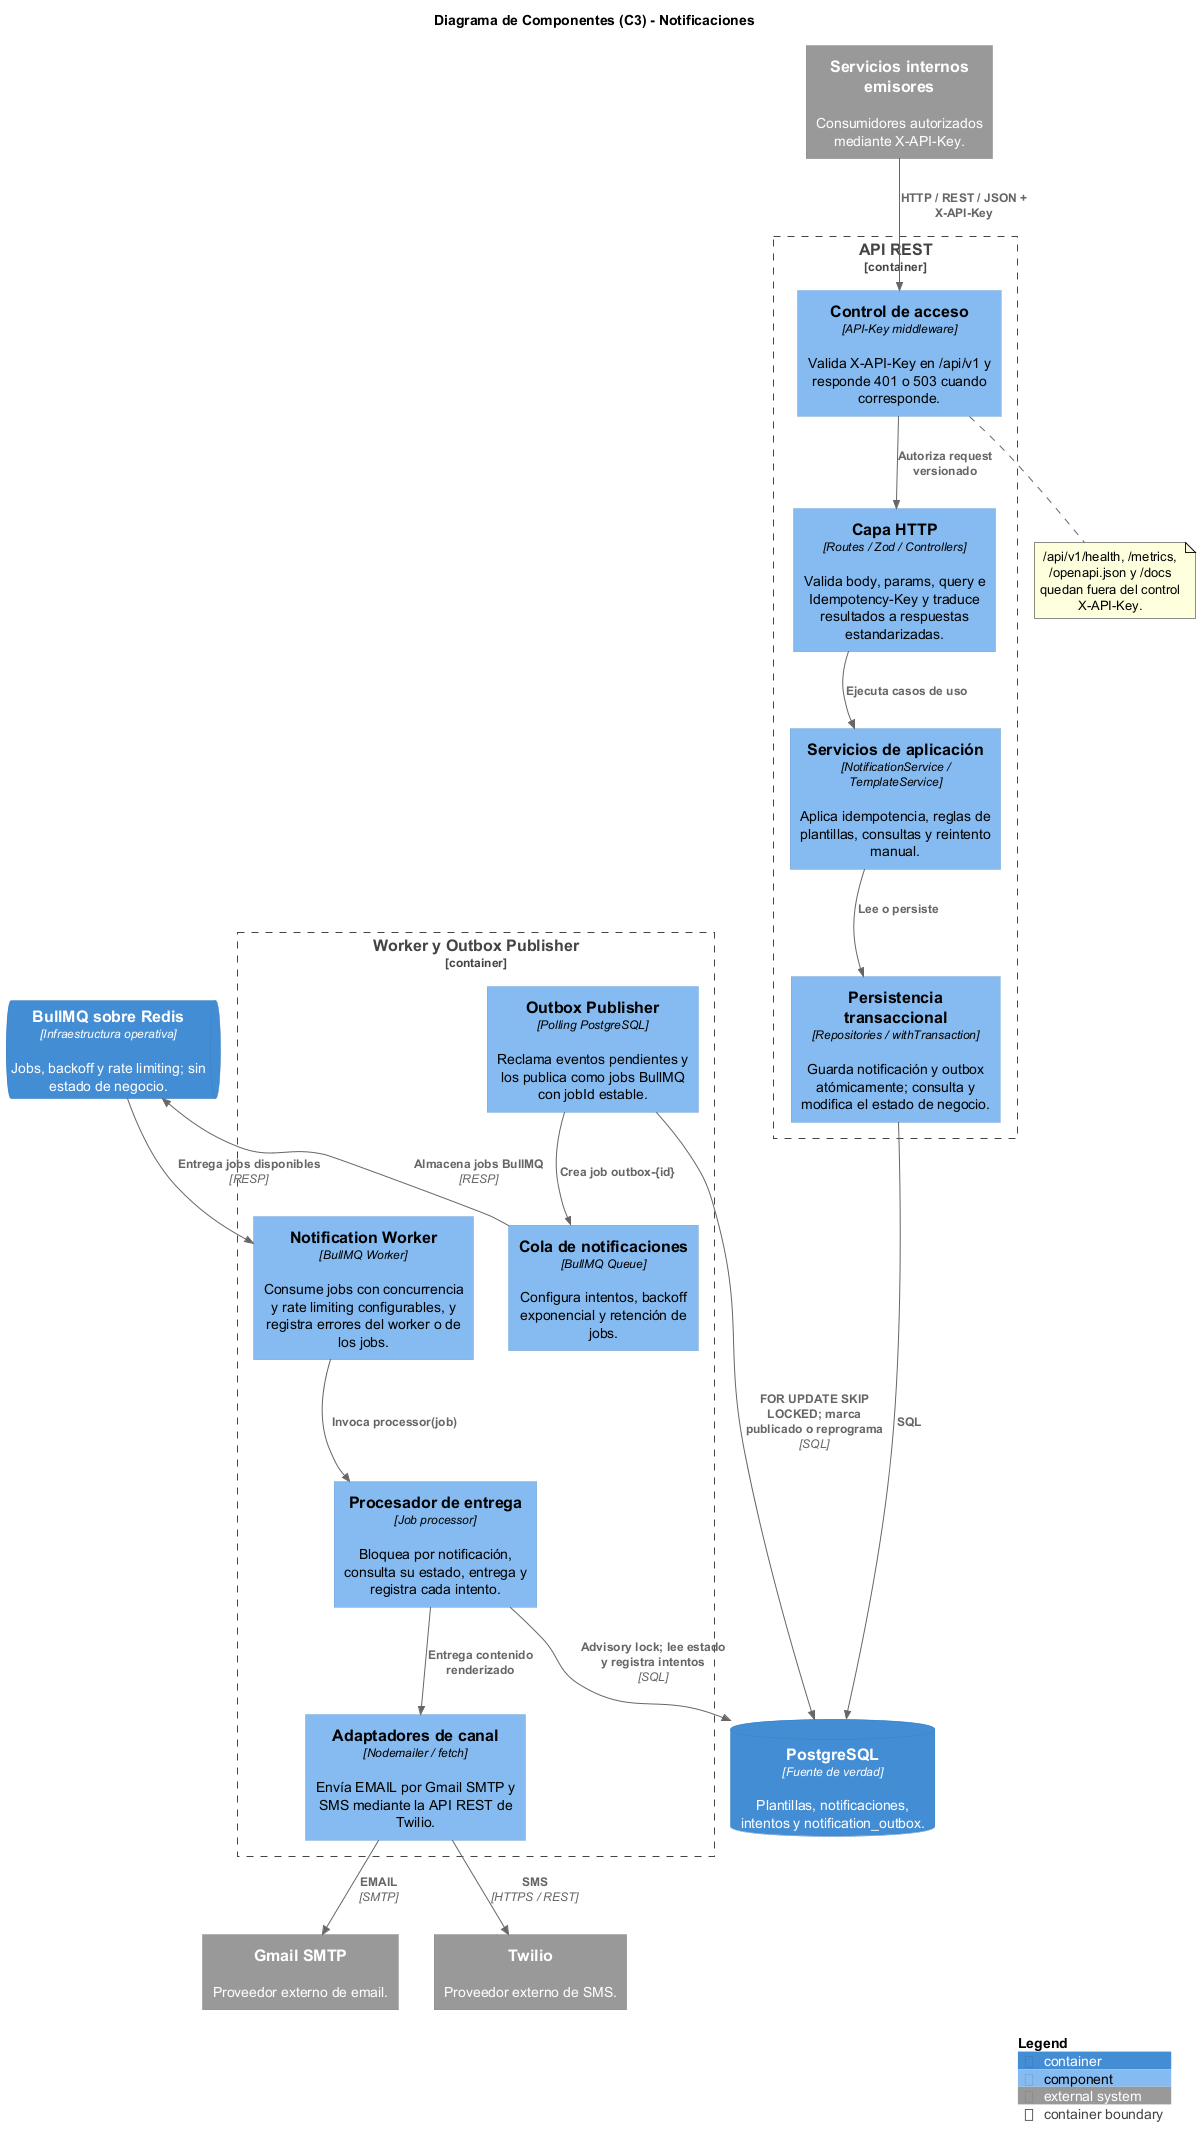

The diagram above was rendered by PlantUML. Its source (embedded in the PNG):
@startuml notificaciones-03-componentes

!define RELATIVE_INCLUDE "."
!include ../../../../notificaciones-architecture/binariess/C4_Component.puml

LAYOUT_TOP_DOWN()

title Diagrama de Componentes (C3) - Notificaciones

System_Ext(emisores, "Servicios internos emisores", "Consumidores autorizados mediante X-API-Key.")
System_Ext(gmail, "Gmail SMTP", "Proveedor externo de email.")
System_Ext(sms, "Twilio", "Proveedor externo de SMS.")
ContainerDb(db, "PostgreSQL", "Fuente de verdad", "Plantillas, notificaciones, intentos y notification_outbox.")
ContainerQueue(redis, "BullMQ sobre Redis", "Infraestructura operativa", "Jobs, backoff y rate limiting; sin estado de negocio.")

Container_Boundary(api, "API REST") {
    Component(access, "Control de acceso", "API-Key middleware", "Valida X-API-Key en /api/v1 y responde 401 o 503 cuando corresponde.")
    Component(http, "Capa HTTP", "Routes / Zod / Controllers", "Valida body, params, query e Idempotency-Key y traduce resultados a respuestas estandarizadas.")
    Component(apiServices, "Servicios de aplicación", "NotificationService / TemplateService", "Aplica idempotencia, reglas de plantillas, consultas y reintento manual.")
    Component(apiPersistence, "Persistencia transaccional", "Repositories / withTransaction", "Guarda notificación y outbox atómicamente; consulta y modifica el estado de negocio.")
}

Container_Boundary(runtime, "Worker y Outbox Publisher") {
    Component(publisher, "Outbox Publisher", "Polling PostgreSQL", "Reclama eventos pendientes y los publica como jobs BullMQ con jobId estable.")
    Component(queueModule, "Cola de notificaciones", "BullMQ Queue", "Configura intentos, backoff exponencial y retención de jobs.")
    Component(worker, "Notification Worker", "BullMQ Worker", "Consume jobs con concurrencia y rate limiting configurables, y registra errores del worker o de los jobs.")
    Component(processor, "Procesador de entrega", "Job processor", "Bloquea por notificación, consulta su estado, entrega y registra cada intento.")
    Component(senders, "Adaptadores de canal", "Nodemailer / fetch", "Envía EMAIL por Gmail SMTP y SMS mediante la API REST de Twilio.")
}

Rel(emisores, access, "HTTP / REST / JSON + X-API-Key")
Rel(access, http, "Autoriza request versionado")
Rel(http, apiServices, "Ejecuta casos de uso")
Rel(apiServices, apiPersistence, "Lee o persiste")
Rel(apiPersistence, db, "SQL")

Rel(publisher, db, "FOR UPDATE SKIP LOCKED; marca publicado o reprograma", "SQL")
Rel(publisher, queueModule, "Crea job outbox-{id}")
Rel(queueModule, redis, "Almacena jobs BullMQ", "RESP")
Rel(redis, worker, "Entrega jobs disponibles", "RESP")
Rel(worker, processor, "Invoca processor(job)")
Rel(processor, db, "Advisory lock; lee estado y registra intentos", "SQL")
Rel(processor, senders, "Entrega contenido renderizado")
Rel(senders, gmail, "EMAIL", "SMTP")
Rel(senders, sms, "SMS", "HTTPS / REST")

Lay_D(access, http)
Lay_D(http, apiServices)
Lay_D(apiServices, apiPersistence)
Lay_R(apiPersistence, publisher)
Lay_D(publisher, queueModule)
Lay_R(queueModule, worker)
Lay_D(worker, processor)
Lay_D(processor, senders)

note bottom of access
  /api/v1/health, /metrics, /openapi.json y /docs
  quedan fuera del control X-API-Key.
end note

SHOW_LEGEND()
@enduml